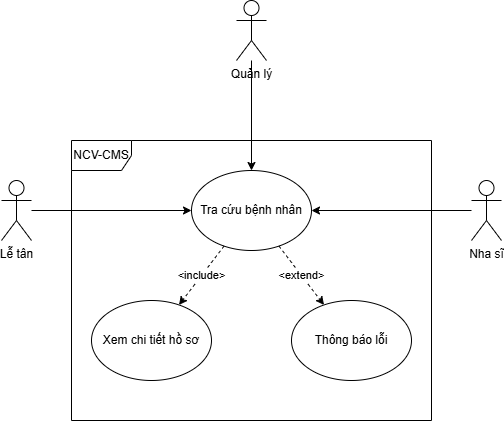

The diagram above was exported from draw.io. Its source (the exported page's mxGraphModel, read from the mxfile embedded in the PNG):
<mxGraphModel dx="1389" dy="703" grid="1" gridSize="10" guides="1" tooltips="1" connect="1" arrows="1" fold="1" page="1" pageScale="1" pageWidth="827" pageHeight="1169" math="0" shadow="0">
  <root>
    <mxCell id="0" />
    <mxCell id="1" parent="0" />
    <mxCell id="Z1UMBTU9CC8CwzMGkIar-155" value="Lễ tân" style="shape=umlActor;verticalLabelPosition=bottom;verticalAlign=top;html=1;outlineConnect=0;" vertex="1" parent="1">
      <mxGeometry x="220" y="1030" width="30" height="60" as="geometry" />
    </mxCell>
    <mxCell id="Z1UMBTU9CC8CwzMGkIar-156" value="Tra cứu bệnh nhân" style="ellipse;whiteSpace=wrap;html=1;" vertex="1" parent="1">
      <mxGeometry x="410" y="1020" width="120" height="80" as="geometry" />
    </mxCell>
    <mxCell id="Z1UMBTU9CC8CwzMGkIar-157" value="Quản lý" style="shape=umlActor;verticalLabelPosition=bottom;verticalAlign=top;html=1;outlineConnect=0;" vertex="1" parent="1">
      <mxGeometry x="455" y="850" width="30" height="60" as="geometry" />
    </mxCell>
    <mxCell id="Z1UMBTU9CC8CwzMGkIar-158" value="Nha sĩ" style="shape=umlActor;verticalLabelPosition=bottom;verticalAlign=top;html=1;outlineConnect=0;" vertex="1" parent="1">
      <mxGeometry x="690" y="1030" width="30" height="60" as="geometry" />
    </mxCell>
    <mxCell id="Z1UMBTU9CC8CwzMGkIar-159" value="" style="endArrow=classic;html=1;rounded=0;" edge="1" parent="1" source="Z1UMBTU9CC8CwzMGkIar-157" target="Z1UMBTU9CC8CwzMGkIar-156">
      <mxGeometry width="50" height="50" relative="1" as="geometry">
        <mxPoint x="360" y="1130" as="sourcePoint" />
        <mxPoint x="410" y="1080" as="targetPoint" />
      </mxGeometry>
    </mxCell>
    <mxCell id="Z1UMBTU9CC8CwzMGkIar-160" value="" style="endArrow=classic;html=1;rounded=0;" edge="1" parent="1" source="Z1UMBTU9CC8CwzMGkIar-155" target="Z1UMBTU9CC8CwzMGkIar-156">
      <mxGeometry width="50" height="50" relative="1" as="geometry">
        <mxPoint x="330" y="1170" as="sourcePoint" />
        <mxPoint x="471" y="1183" as="targetPoint" />
      </mxGeometry>
    </mxCell>
    <mxCell id="Z1UMBTU9CC8CwzMGkIar-161" value="" style="endArrow=classic;html=1;rounded=0;" edge="1" parent="1" source="Z1UMBTU9CC8CwzMGkIar-158" target="Z1UMBTU9CC8CwzMGkIar-156">
      <mxGeometry width="50" height="50" relative="1" as="geometry">
        <mxPoint x="300" y="1150" as="sourcePoint" />
        <mxPoint x="441" y="1163" as="targetPoint" />
      </mxGeometry>
    </mxCell>
    <mxCell id="Z1UMBTU9CC8CwzMGkIar-162" value="NCV-CMS" style="shape=umlFrame;whiteSpace=wrap;html=1;pointerEvents=0;" vertex="1" parent="1">
      <mxGeometry x="290" y="990" width="360" height="280" as="geometry" />
    </mxCell>
    <mxCell id="Z1UMBTU9CC8CwzMGkIar-163" value="Xem chi tiết hồ sơ" style="ellipse;whiteSpace=wrap;html=1;" vertex="1" parent="1">
      <mxGeometry x="310" y="1150" width="120" height="80" as="geometry" />
    </mxCell>
    <mxCell id="Z1UMBTU9CC8CwzMGkIar-164" value="Thông báo lỗi" style="ellipse;whiteSpace=wrap;html=1;" vertex="1" parent="1">
      <mxGeometry x="510" y="1150" width="120" height="80" as="geometry" />
    </mxCell>
    <mxCell id="Z1UMBTU9CC8CwzMGkIar-165" value="&amp;lt;include&amp;gt;" style="endArrow=classic;html=1;rounded=0;dashed=1;" edge="1" parent="1" source="Z1UMBTU9CC8CwzMGkIar-156" target="Z1UMBTU9CC8CwzMGkIar-163">
      <mxGeometry width="50" height="50" relative="1" as="geometry">
        <mxPoint x="420" y="1140" as="sourcePoint" />
        <mxPoint x="470" y="1090" as="targetPoint" />
      </mxGeometry>
    </mxCell>
    <mxCell id="Z1UMBTU9CC8CwzMGkIar-166" value="&amp;lt;extend&amp;gt;" style="endArrow=classic;html=1;rounded=0;dashed=1;" edge="1" parent="1" source="Z1UMBTU9CC8CwzMGkIar-156" target="Z1UMBTU9CC8CwzMGkIar-164">
      <mxGeometry width="50" height="50" relative="1" as="geometry">
        <mxPoint x="706" y="1210" as="sourcePoint" />
        <mxPoint x="680" y="1256" as="targetPoint" />
      </mxGeometry>
    </mxCell>
  </root>
</mxGraphModel>